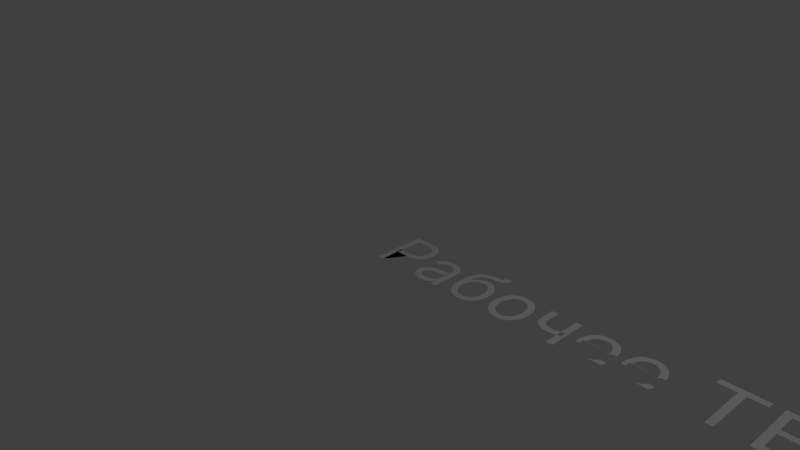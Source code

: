 # Source: intro.blend  (saved by Blender 2.74.0; exported with 4.5.12 LTS)
import bpy
from mathutils import Matrix  # noqa: F401  (used for matrix-valued properties, if any)

bpy.ops.wm.read_factory_settings(use_empty=True)
scene = bpy.context.scene
scene.name = 'Scene'

# ---- collections
col_collection_1 = bpy.data.collections.new('Collection 1'); scene.collection.children.link(col_collection_1)

# ---- world
world_world = bpy.data.worlds.new('World'); scene.world = world_world
world_world.color = (0.05088, 0.05088, 0.05088)
world_world.use_sun_shadow = False
world_world.sun_shadow_jitter_overblur = 0.0
world_world.cycles.sampling_method = 'MANUAL'
world_world.cycles.sample_map_resolution = 256

# ---- cameras
cam_camera = bpy.data.cameras.new('Camera')
cam_camera.clip_end = 100.0
cam_camera.lens = 35.0
cam_camera.sensor_width = 32.0
cam_camera.sensor_height = 18.0
cam_camera.ortho_scale = 7.314
cam_camera.dof.focus_distance = 0.0
cam_camera.dof.aperture_fstop = 128.0

# ---- lights
light_lamp = bpy.data.lights.new('Lamp', 'POINT')
light_lamp.transmission_factor = 0.0
light_lamp.cutoff_distance = 30.0
light_lamp.energy = 100.0
light_lamp.shadow_buffer_clip_start = 1.001
light_lamp.shadow_soft_size = 0.1
light_lamp.shadow_maximum_resolution = 0.006
light_lamp.use_absolute_resolution = True
light_lamp.cycles.use_multiple_importance_sampling = False

# ---- curves / text
txt_text_003 = bpy.data.curves.new('Text.003', 'FONT')
txt_text_003.dimensions = '2D'
txt_text_003.body = 'TextLorem ipsum dolor sit amet, consectetuer adipiscing elit. Aliquam tristique interdum sem. Nullam pretium, tortor non euismod varius, nulla odio sodales nulla, at bibendum lorem metus sed nulla. Vestibulum in lectus at pede blandit viverra.\n\nчвфыdgs'
txt_text_003.use_path_clamp = True
txt_text_003.bevel_resolution = 0
txt_text_002 = bpy.data.curves.new('Text.002', 'FONT')
txt_text_002.dimensions = '2D'
txt_text_002.body = 'выапвапавппвпвпвапввпвпапвааапмссыыыыыыу'
txt_text_002.use_path_clamp = True
txt_text_002.bevel_resolution = 0
txt_text_001 = bpy.data.curves.new('Text.001', 'FONT')
txt_text_001.dimensions = '2D'
txt_text_001.body = 'Рабочее ТВ'
txt_text_001.use_path_clamp = True
txt_text_001.bevel_resolution = 0

# ---- objects
ob_text_003 = bpy.data.objects.new('Text.003', txt_text_003)
ob_text_002 = bpy.data.objects.new('Text.002', txt_text_002)
ob_text_001 = bpy.data.objects.new('Text.001', txt_text_001)
ob_lamp = bpy.data.objects.new('Lamp', light_lamp)
ob_camera = bpy.data.objects.new('Camera', cam_camera)

# ---- transforms, parenting, visibility, modifiers, constraints
ob_text_003.location = (6.182, 6.936, -7.629e-06)
ob_text_003.scale = (1.0, 1.0, 1.669)
ob_text_003.lineart.crease_threshold = 0.0
ob_text_002.location = (6.182, 6.936, -7.629e-06)
ob_text_002.lineart.crease_threshold = 0.0
ob_text_001.location = (0.0, 0.0, 0.0)
ob_text_001.lineart.crease_threshold = 0.0
ob_lamp.location = (4.076, 1.005, 5.904)
ob_lamp.rotation_euler = (0.6503, 0.05522, 1.866)
ob_lamp.lock_rotations_4d = False
ob_lamp.empty_display_type = 'ARROWS'
ob_lamp.color = (0.0, 0.0, 0.0, 0.0)
ob_lamp.lineart.crease_threshold = 0.0
ob_camera.location = (7.481, -6.508, 5.344)
ob_camera.rotation_euler = (1.109, 0.01082, 0.8149)
ob_camera.lock_rotations_4d = False
ob_camera.empty_display_type = 'ARROWS'
ob_camera.color = (0.0, 0.0, 0.0, 0.0)
ob_camera.display_type = 'WIRE'
ob_camera.lineart.crease_threshold = 0.0

# ---- collection membership
col_collection_1.objects.link(ob_text_003)
col_collection_1.objects.link(ob_text_002)
col_collection_1.objects.link(ob_text_001)
col_collection_1.objects.link(ob_lamp)
col_collection_1.objects.link(ob_camera)

# ---- scene / render settings (as saved in the file)
scene.camera = ob_camera
scene.frame_start = 0; scene.frame_end = 1426; scene.frame_set(0)
scene.render.engine = 'BLENDER_EEVEE_NEXT'
scene.render.image_settings.color_mode = 'RGB'
scene.render.resolution_percentage = 50
scene.render.fps = 50
scene.render.dither_intensity = 0.0
scene.cycles.use_denoising = False
scene.cycles.samples = 10
scene.cycles.sampling_pattern = 'TABULATED_SOBOL'
scene.cycles.light_sampling_threshold = 0.0
scene.cycles.use_adaptive_sampling = False
scene.cycles.use_light_tree = False
scene.cycles.blur_glossy = 0.0
scene.cycles.pixel_filter_type = 'GAUSSIAN'
scene.cycles.sample_clamp_indirect = 0.0
scene.view_settings.view_transform = 'Standard'
bpy.context.view_layer.update()
